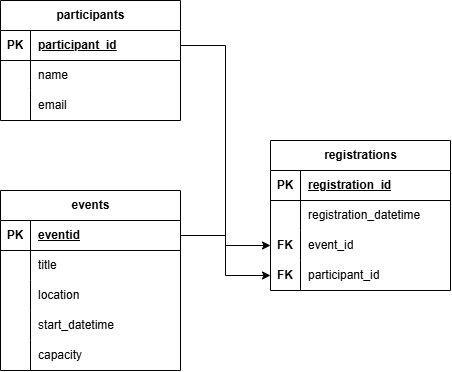

The diagram above was exported from draw.io. Its source (the exported page's mxGraphModel, read from the mxfile embedded in the PNG):
<mxGraphModel dx="1030" dy="535" grid="1" gridSize="10" guides="1" tooltips="1" connect="1" arrows="1" fold="1" page="1" pageScale="1" pageWidth="850" pageHeight="1100" math="0" shadow="0">
  <root>
    <mxCell id="0" />
    <mxCell id="1" parent="0" />
    <mxCell id="AXLJ1Jwk76OVFVJGFRFT-1" parent="1" style="shape=table;startSize=30;container=1;collapsible=1;childLayout=tableLayout;fixedRows=1;rowLines=0;fontStyle=1;align=center;resizeLast=1;html=1;" value="events" vertex="1">
      <mxGeometry height="180" width="180" x="140" y="320" as="geometry" />
    </mxCell>
    <mxCell id="AXLJ1Jwk76OVFVJGFRFT-2" parent="AXLJ1Jwk76OVFVJGFRFT-1" style="shape=tableRow;horizontal=0;startSize=0;swimlaneHead=0;swimlaneBody=0;fillColor=none;collapsible=0;dropTarget=0;points=[[0,0.5],[1,0.5]];portConstraint=eastwest;top=0;left=0;right=0;bottom=1;" value="" vertex="1">
      <mxGeometry height="30" width="180" y="30" as="geometry" />
    </mxCell>
    <mxCell id="AXLJ1Jwk76OVFVJGFRFT-3" parent="AXLJ1Jwk76OVFVJGFRFT-2" style="shape=partialRectangle;connectable=0;fillColor=none;top=0;left=0;bottom=0;right=0;fontStyle=1;overflow=hidden;whiteSpace=wrap;html=1;" value="PK" vertex="1">
      <mxGeometry height="30" width="30" as="geometry">
        <mxRectangle height="30" width="30" as="alternateBounds" />
      </mxGeometry>
    </mxCell>
    <mxCell id="AXLJ1Jwk76OVFVJGFRFT-4" parent="AXLJ1Jwk76OVFVJGFRFT-2" style="shape=partialRectangle;connectable=0;fillColor=none;top=0;left=0;bottom=0;right=0;align=left;spacingLeft=6;fontStyle=5;overflow=hidden;whiteSpace=wrap;html=1;" value="eventid" vertex="1">
      <mxGeometry height="30" width="150" x="30" as="geometry">
        <mxRectangle height="30" width="150" as="alternateBounds" />
      </mxGeometry>
    </mxCell>
    <mxCell id="AXLJ1Jwk76OVFVJGFRFT-5" parent="AXLJ1Jwk76OVFVJGFRFT-1" style="shape=tableRow;horizontal=0;startSize=0;swimlaneHead=0;swimlaneBody=0;fillColor=none;collapsible=0;dropTarget=0;points=[[0,0.5],[1,0.5]];portConstraint=eastwest;top=0;left=0;right=0;bottom=0;" value="" vertex="1">
      <mxGeometry height="30" width="180" y="60" as="geometry" />
    </mxCell>
    <mxCell id="AXLJ1Jwk76OVFVJGFRFT-6" parent="AXLJ1Jwk76OVFVJGFRFT-5" style="shape=partialRectangle;connectable=0;fillColor=none;top=0;left=0;bottom=0;right=0;editable=1;overflow=hidden;whiteSpace=wrap;html=1;" value="" vertex="1">
      <mxGeometry height="30" width="30" as="geometry">
        <mxRectangle height="30" width="30" as="alternateBounds" />
      </mxGeometry>
    </mxCell>
    <mxCell id="AXLJ1Jwk76OVFVJGFRFT-7" parent="AXLJ1Jwk76OVFVJGFRFT-5" style="shape=partialRectangle;connectable=0;fillColor=none;top=0;left=0;bottom=0;right=0;align=left;spacingLeft=6;overflow=hidden;whiteSpace=wrap;html=1;" value="title" vertex="1">
      <mxGeometry height="30" width="150" x="30" as="geometry">
        <mxRectangle height="30" width="150" as="alternateBounds" />
      </mxGeometry>
    </mxCell>
    <mxCell id="AXLJ1Jwk76OVFVJGFRFT-8" parent="AXLJ1Jwk76OVFVJGFRFT-1" style="shape=tableRow;horizontal=0;startSize=0;swimlaneHead=0;swimlaneBody=0;fillColor=none;collapsible=0;dropTarget=0;points=[[0,0.5],[1,0.5]];portConstraint=eastwest;top=0;left=0;right=0;bottom=0;" value="" vertex="1">
      <mxGeometry height="30" width="180" y="90" as="geometry" />
    </mxCell>
    <mxCell id="AXLJ1Jwk76OVFVJGFRFT-9" parent="AXLJ1Jwk76OVFVJGFRFT-8" style="shape=partialRectangle;connectable=0;fillColor=none;top=0;left=0;bottom=0;right=0;editable=1;overflow=hidden;whiteSpace=wrap;html=1;" value="" vertex="1">
      <mxGeometry height="30" width="30" as="geometry">
        <mxRectangle height="30" width="30" as="alternateBounds" />
      </mxGeometry>
    </mxCell>
    <mxCell id="AXLJ1Jwk76OVFVJGFRFT-10" parent="AXLJ1Jwk76OVFVJGFRFT-8" style="shape=partialRectangle;connectable=0;fillColor=none;top=0;left=0;bottom=0;right=0;align=left;spacingLeft=6;overflow=hidden;whiteSpace=wrap;html=1;" value="location" vertex="1">
      <mxGeometry height="30" width="150" x="30" as="geometry">
        <mxRectangle height="30" width="150" as="alternateBounds" />
      </mxGeometry>
    </mxCell>
    <mxCell id="AXLJ1Jwk76OVFVJGFRFT-11" parent="AXLJ1Jwk76OVFVJGFRFT-1" style="shape=tableRow;horizontal=0;startSize=0;swimlaneHead=0;swimlaneBody=0;fillColor=none;collapsible=0;dropTarget=0;points=[[0,0.5],[1,0.5]];portConstraint=eastwest;top=0;left=0;right=0;bottom=0;" value="" vertex="1">
      <mxGeometry height="30" width="180" y="120" as="geometry" />
    </mxCell>
    <mxCell id="AXLJ1Jwk76OVFVJGFRFT-12" parent="AXLJ1Jwk76OVFVJGFRFT-11" style="shape=partialRectangle;connectable=0;fillColor=none;top=0;left=0;bottom=0;right=0;editable=1;overflow=hidden;whiteSpace=wrap;html=1;" value="" vertex="1">
      <mxGeometry height="30" width="30" as="geometry">
        <mxRectangle height="30" width="30" as="alternateBounds" />
      </mxGeometry>
    </mxCell>
    <mxCell id="AXLJ1Jwk76OVFVJGFRFT-13" parent="AXLJ1Jwk76OVFVJGFRFT-11" style="shape=partialRectangle;connectable=0;fillColor=none;top=0;left=0;bottom=0;right=0;align=left;spacingLeft=6;overflow=hidden;whiteSpace=wrap;html=1;" value="start_datetime" vertex="1">
      <mxGeometry height="30" width="150" x="30" as="geometry">
        <mxRectangle height="30" width="150" as="alternateBounds" />
      </mxGeometry>
    </mxCell>
    <mxCell id="AXLJ1Jwk76OVFVJGFRFT-14" parent="AXLJ1Jwk76OVFVJGFRFT-1" style="shape=tableRow;horizontal=0;startSize=0;swimlaneHead=0;swimlaneBody=0;fillColor=none;collapsible=0;dropTarget=0;points=[[0,0.5],[1,0.5]];portConstraint=eastwest;top=0;left=0;right=0;bottom=0;" value="" vertex="1">
      <mxGeometry height="30" width="180" y="150" as="geometry" />
    </mxCell>
    <mxCell id="AXLJ1Jwk76OVFVJGFRFT-15" parent="AXLJ1Jwk76OVFVJGFRFT-14" style="shape=partialRectangle;connectable=0;fillColor=none;top=0;left=0;bottom=0;right=0;editable=1;overflow=hidden;whiteSpace=wrap;html=1;" value="" vertex="1">
      <mxGeometry height="30" width="30" as="geometry">
        <mxRectangle height="30" width="30" as="alternateBounds" />
      </mxGeometry>
    </mxCell>
    <mxCell id="AXLJ1Jwk76OVFVJGFRFT-16" parent="AXLJ1Jwk76OVFVJGFRFT-14" style="shape=partialRectangle;connectable=0;fillColor=none;top=0;left=0;bottom=0;right=0;align=left;spacingLeft=6;overflow=hidden;whiteSpace=wrap;html=1;" value="capacity" vertex="1">
      <mxGeometry height="30" width="150" x="30" as="geometry">
        <mxRectangle height="30" width="150" as="alternateBounds" />
      </mxGeometry>
    </mxCell>
    <mxCell id="AXLJ1Jwk76OVFVJGFRFT-17" parent="1" style="shape=table;startSize=30;container=1;collapsible=1;childLayout=tableLayout;fixedRows=1;rowLines=0;fontStyle=1;align=center;resizeLast=1;html=1;" value="participants" vertex="1">
      <mxGeometry height="120" width="180" x="140" y="130" as="geometry" />
    </mxCell>
    <mxCell id="AXLJ1Jwk76OVFVJGFRFT-18" parent="AXLJ1Jwk76OVFVJGFRFT-17" style="shape=tableRow;horizontal=0;startSize=0;swimlaneHead=0;swimlaneBody=0;fillColor=none;collapsible=0;dropTarget=0;points=[[0,0.5],[1,0.5]];portConstraint=eastwest;top=0;left=0;right=0;bottom=1;" value="" vertex="1">
      <mxGeometry height="30" width="180" y="30" as="geometry" />
    </mxCell>
    <mxCell id="AXLJ1Jwk76OVFVJGFRFT-19" parent="AXLJ1Jwk76OVFVJGFRFT-18" style="shape=partialRectangle;connectable=0;fillColor=none;top=0;left=0;bottom=0;right=0;fontStyle=1;overflow=hidden;whiteSpace=wrap;html=1;" value="PK" vertex="1">
      <mxGeometry height="30" width="30" as="geometry">
        <mxRectangle height="30" width="30" as="alternateBounds" />
      </mxGeometry>
    </mxCell>
    <mxCell id="AXLJ1Jwk76OVFVJGFRFT-20" parent="AXLJ1Jwk76OVFVJGFRFT-18" style="shape=partialRectangle;connectable=0;fillColor=none;top=0;left=0;bottom=0;right=0;align=left;spacingLeft=6;fontStyle=5;overflow=hidden;whiteSpace=wrap;html=1;" value="participant_id&lt;span style=&quot;white-space: pre;&quot;&gt;&#09;&lt;/span&gt;" vertex="1">
      <mxGeometry height="30" width="150" x="30" as="geometry">
        <mxRectangle height="30" width="150" as="alternateBounds" />
      </mxGeometry>
    </mxCell>
    <mxCell id="AXLJ1Jwk76OVFVJGFRFT-21" parent="AXLJ1Jwk76OVFVJGFRFT-17" style="shape=tableRow;horizontal=0;startSize=0;swimlaneHead=0;swimlaneBody=0;fillColor=none;collapsible=0;dropTarget=0;points=[[0,0.5],[1,0.5]];portConstraint=eastwest;top=0;left=0;right=0;bottom=0;" value="" vertex="1">
      <mxGeometry height="30" width="180" y="60" as="geometry" />
    </mxCell>
    <mxCell id="AXLJ1Jwk76OVFVJGFRFT-22" parent="AXLJ1Jwk76OVFVJGFRFT-21" style="shape=partialRectangle;connectable=0;fillColor=none;top=0;left=0;bottom=0;right=0;editable=1;overflow=hidden;whiteSpace=wrap;html=1;" value="" vertex="1">
      <mxGeometry height="30" width="30" as="geometry">
        <mxRectangle height="30" width="30" as="alternateBounds" />
      </mxGeometry>
    </mxCell>
    <mxCell id="AXLJ1Jwk76OVFVJGFRFT-23" parent="AXLJ1Jwk76OVFVJGFRFT-21" style="shape=partialRectangle;connectable=0;fillColor=none;top=0;left=0;bottom=0;right=0;align=left;spacingLeft=6;overflow=hidden;whiteSpace=wrap;html=1;" value="name" vertex="1">
      <mxGeometry height="30" width="150" x="30" as="geometry">
        <mxRectangle height="30" width="150" as="alternateBounds" />
      </mxGeometry>
    </mxCell>
    <mxCell id="AXLJ1Jwk76OVFVJGFRFT-24" parent="AXLJ1Jwk76OVFVJGFRFT-17" style="shape=tableRow;horizontal=0;startSize=0;swimlaneHead=0;swimlaneBody=0;fillColor=none;collapsible=0;dropTarget=0;points=[[0,0.5],[1,0.5]];portConstraint=eastwest;top=0;left=0;right=0;bottom=0;" value="" vertex="1">
      <mxGeometry height="30" width="180" y="90" as="geometry" />
    </mxCell>
    <mxCell id="AXLJ1Jwk76OVFVJGFRFT-25" parent="AXLJ1Jwk76OVFVJGFRFT-24" style="shape=partialRectangle;connectable=0;fillColor=none;top=0;left=0;bottom=0;right=0;editable=1;overflow=hidden;whiteSpace=wrap;html=1;" value="" vertex="1">
      <mxGeometry height="30" width="30" as="geometry">
        <mxRectangle height="30" width="30" as="alternateBounds" />
      </mxGeometry>
    </mxCell>
    <mxCell id="AXLJ1Jwk76OVFVJGFRFT-26" parent="AXLJ1Jwk76OVFVJGFRFT-24" style="shape=partialRectangle;connectable=0;fillColor=none;top=0;left=0;bottom=0;right=0;align=left;spacingLeft=6;overflow=hidden;whiteSpace=wrap;html=1;" value="email" vertex="1">
      <mxGeometry height="30" width="150" x="30" as="geometry">
        <mxRectangle height="30" width="150" as="alternateBounds" />
      </mxGeometry>
    </mxCell>
    <mxCell id="AXLJ1Jwk76OVFVJGFRFT-56" parent="1" style="shape=partialRectangle;connectable=0;fillColor=none;top=0;left=0;bottom=0;right=0;fontStyle=1;overflow=hidden;whiteSpace=wrap;html=1;" value="FK" vertex="1">
      <mxGeometry height="30" width="30" x="410" y="360" as="geometry">
        <mxRectangle height="30" width="30" as="alternateBounds" />
      </mxGeometry>
    </mxCell>
    <mxCell id="AXLJ1Jwk76OVFVJGFRFT-57" parent="1" style="shape=table;startSize=30;container=1;collapsible=1;childLayout=tableLayout;fixedRows=1;rowLines=0;fontStyle=1;align=center;resizeLast=1;html=1;" value="registrations" vertex="1">
      <mxGeometry height="150" width="180" x="410" y="270" as="geometry" />
    </mxCell>
    <mxCell id="AXLJ1Jwk76OVFVJGFRFT-58" parent="AXLJ1Jwk76OVFVJGFRFT-57" style="shape=tableRow;horizontal=0;startSize=0;swimlaneHead=0;swimlaneBody=0;fillColor=none;collapsible=0;dropTarget=0;points=[[0,0.5],[1,0.5]];portConstraint=eastwest;top=0;left=0;right=0;bottom=1;" value="" vertex="1">
      <mxGeometry height="30" width="180" y="30" as="geometry" />
    </mxCell>
    <mxCell id="AXLJ1Jwk76OVFVJGFRFT-59" parent="AXLJ1Jwk76OVFVJGFRFT-58" style="shape=partialRectangle;connectable=0;fillColor=none;top=0;left=0;bottom=0;right=0;fontStyle=1;overflow=hidden;whiteSpace=wrap;html=1;" value="PK" vertex="1">
      <mxGeometry height="30" width="30" as="geometry">
        <mxRectangle height="30" width="30" as="alternateBounds" />
      </mxGeometry>
    </mxCell>
    <mxCell id="AXLJ1Jwk76OVFVJGFRFT-60" parent="AXLJ1Jwk76OVFVJGFRFT-58" style="shape=partialRectangle;connectable=0;fillColor=none;top=0;left=0;bottom=0;right=0;align=left;spacingLeft=6;fontStyle=5;overflow=hidden;whiteSpace=wrap;html=1;" value="registration_id" vertex="1">
      <mxGeometry height="30" width="150" x="30" as="geometry">
        <mxRectangle height="30" width="150" as="alternateBounds" />
      </mxGeometry>
    </mxCell>
    <mxCell id="AXLJ1Jwk76OVFVJGFRFT-61" parent="AXLJ1Jwk76OVFVJGFRFT-57" style="shape=tableRow;horizontal=0;startSize=0;swimlaneHead=0;swimlaneBody=0;fillColor=none;collapsible=0;dropTarget=0;points=[[0,0.5],[1,0.5]];portConstraint=eastwest;top=0;left=0;right=0;bottom=0;" value="" vertex="1">
      <mxGeometry height="30" width="180" y="60" as="geometry" />
    </mxCell>
    <mxCell id="AXLJ1Jwk76OVFVJGFRFT-62" parent="AXLJ1Jwk76OVFVJGFRFT-61" style="shape=partialRectangle;connectable=0;fillColor=none;top=0;left=0;bottom=0;right=0;editable=1;overflow=hidden;whiteSpace=wrap;html=1;" value="" vertex="1">
      <mxGeometry height="30" width="30" as="geometry">
        <mxRectangle height="30" width="30" as="alternateBounds" />
      </mxGeometry>
    </mxCell>
    <mxCell id="AXLJ1Jwk76OVFVJGFRFT-63" parent="AXLJ1Jwk76OVFVJGFRFT-61" style="shape=partialRectangle;connectable=0;fillColor=none;top=0;left=0;bottom=0;right=0;align=left;spacingLeft=6;overflow=hidden;whiteSpace=wrap;html=1;" value="registration_datetime" vertex="1">
      <mxGeometry height="30" width="150" x="30" as="geometry">
        <mxRectangle height="30" width="150" as="alternateBounds" />
      </mxGeometry>
    </mxCell>
    <mxCell id="AXLJ1Jwk76OVFVJGFRFT-64" parent="AXLJ1Jwk76OVFVJGFRFT-57" style="shape=tableRow;horizontal=0;startSize=0;swimlaneHead=0;swimlaneBody=0;fillColor=none;collapsible=0;dropTarget=0;points=[[0,0.5],[1,0.5]];portConstraint=eastwest;top=0;left=0;right=0;bottom=0;" value="" vertex="1">
      <mxGeometry height="30" width="180" y="90" as="geometry" />
    </mxCell>
    <mxCell id="AXLJ1Jwk76OVFVJGFRFT-65" parent="AXLJ1Jwk76OVFVJGFRFT-64" style="shape=partialRectangle;connectable=0;fillColor=none;top=0;left=0;bottom=0;right=0;editable=1;overflow=hidden;whiteSpace=wrap;html=1;" value="&lt;span style=&quot;color: rgba(0, 0, 0, 0); font-family: monospace; font-size: 1px; text-align: start; white-space: nowrap;&quot;&gt;%3CmxGraphModel%FK%3Croot%3E%3CmxCell%20id%3D%220%22%2F%3E%3CmxCell%20id%3D%221%22%20parent%3D%220%22%2F%3E%3CmxCell%20id%3D%222%22%20parent%3D%221%22%20style%3D%22shape%3DpartialRectangle%3Bconnectable%3D0%3BfillColor%3Dnone%3Btop%3D0%3Bleft%3D0%3Bbottom%3D0%3Bright%3D0%3BfontStyle%3D1%3Boverflow%3Dhidden%3BwhiteSpace%3Dwrap%3Bhtml%3D1%3B%22%20value%3D%22PK%22%20vertex%3D%221%22%3E%3CmxGeometry%20height%3D%2230%22%20width%3D%2230%22%20x%3D%22130%22%20y%3D%22300%22%20as%3D%22geometry%22%3E%3CmxRectangle%20height%3D%2230%22%20width%3D%2230%22%20as%3D%22alternateBounds%22%2F%3E%3C%2FmxGeometry%3E%3C%2FmxCell%3E%3C%2Froot%3E%3C%2FmxGraphModel%3E&lt;/span&gt;" vertex="1">
      <mxGeometry height="30" width="30" as="geometry">
        <mxRectangle height="30" width="30" as="alternateBounds" />
      </mxGeometry>
    </mxCell>
    <mxCell id="AXLJ1Jwk76OVFVJGFRFT-66" parent="AXLJ1Jwk76OVFVJGFRFT-64" style="shape=partialRectangle;connectable=0;fillColor=none;top=0;left=0;bottom=0;right=0;align=left;spacingLeft=6;overflow=hidden;whiteSpace=wrap;html=1;" value="event_id" vertex="1">
      <mxGeometry height="30" width="150" x="30" as="geometry">
        <mxRectangle height="30" width="150" as="alternateBounds" />
      </mxGeometry>
    </mxCell>
    <mxCell id="AXLJ1Jwk76OVFVJGFRFT-67" parent="AXLJ1Jwk76OVFVJGFRFT-57" style="shape=tableRow;horizontal=0;startSize=0;swimlaneHead=0;swimlaneBody=0;fillColor=none;collapsible=0;dropTarget=0;points=[[0,0.5],[1,0.5]];portConstraint=eastwest;top=0;left=0;right=0;bottom=0;" value="" vertex="1">
      <mxGeometry height="30" width="180" y="120" as="geometry" />
    </mxCell>
    <mxCell id="AXLJ1Jwk76OVFVJGFRFT-68" parent="AXLJ1Jwk76OVFVJGFRFT-67" style="shape=partialRectangle;connectable=0;fillColor=none;top=0;left=0;bottom=0;right=0;editable=1;overflow=hidden;whiteSpace=wrap;html=1;" value="" vertex="1">
      <mxGeometry height="30" width="30" as="geometry">
        <mxRectangle height="30" width="30" as="alternateBounds" />
      </mxGeometry>
    </mxCell>
    <mxCell id="AXLJ1Jwk76OVFVJGFRFT-69" parent="AXLJ1Jwk76OVFVJGFRFT-67" style="shape=partialRectangle;connectable=0;fillColor=none;top=0;left=0;bottom=0;right=0;align=left;spacingLeft=6;overflow=hidden;whiteSpace=wrap;html=1;" value="participant_id" vertex="1">
      <mxGeometry height="30" width="150" x="30" as="geometry">
        <mxRectangle height="30" width="150" as="alternateBounds" />
      </mxGeometry>
    </mxCell>
    <mxCell id="AXLJ1Jwk76OVFVJGFRFT-70" parent="1" style="shape=partialRectangle;connectable=0;fillColor=none;top=0;left=0;bottom=0;right=0;editable=1;overflow=hidden;whiteSpace=wrap;html=1;" value="&lt;b&gt;FK&lt;/b&gt;" vertex="1">
      <mxGeometry height="30" width="30" x="410" y="390" as="geometry">
        <mxRectangle height="30" width="30" as="alternateBounds" />
      </mxGeometry>
    </mxCell>
    <mxCell id="AXLJ1Jwk76OVFVJGFRFT-72" edge="1" parent="1" source="AXLJ1Jwk76OVFVJGFRFT-2" style="edgeStyle=orthogonalEdgeStyle;rounded=0;orthogonalLoop=1;jettySize=auto;html=1;entryX=0;entryY=0.5;entryDx=0;entryDy=0;defaultLabelBackgroundColor=page;" target="AXLJ1Jwk76OVFVJGFRFT-64">
      <mxGeometry relative="1" as="geometry" />
    </mxCell>
    <mxCell id="AXLJ1Jwk76OVFVJGFRFT-73" edge="1" parent="1" source="AXLJ1Jwk76OVFVJGFRFT-18" style="edgeStyle=orthogonalEdgeStyle;rounded=0;orthogonalLoop=1;jettySize=auto;html=1;defaultLabelBackgroundColor=page;" target="AXLJ1Jwk76OVFVJGFRFT-67">
      <mxGeometry relative="1" as="geometry" />
    </mxCell>
  </root>
</mxGraphModel>